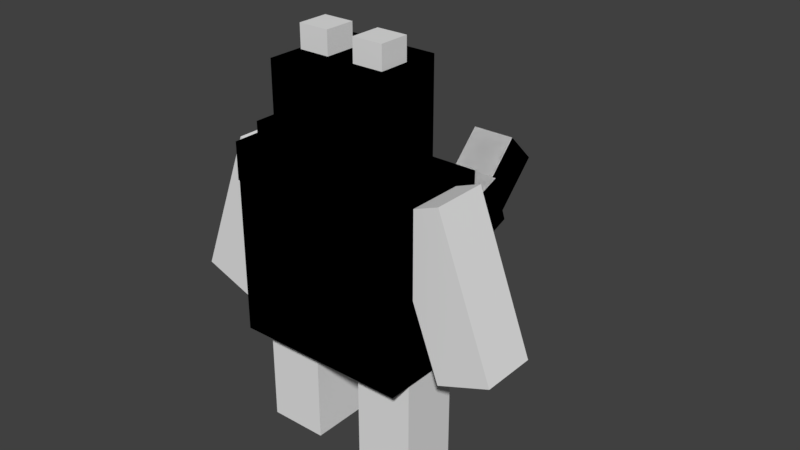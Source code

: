 # Source: EbinGedduXD.blend  (saved by Blender 2.79.0; exported with 4.5.12 LTS)
import bpy
from mathutils import Matrix  # noqa: F401  (used for matrix-valued properties, if any)

bpy.ops.wm.read_factory_settings(use_empty=True)
scene = bpy.context.scene
scene.name = 'Scene'

# ---- collections
col_collection_1 = bpy.data.collections.new('Collection 1'); scene.collection.children.link(col_collection_1)

# ---- materials (node trees are filled in below, after node groups)
mat_material = bpy.data.materials.new('Material')
mat_material.alpha_threshold = 0.0
mat_material.use_transparent_shadow = False
mat_material.roughness = 0.5
mat_material.line_color = (0.0, 0.0, 0.0, 1.0)

# ---- material node trees

# ---- world
world_world = bpy.data.worlds.new('World'); scene.world = world_world
world_world.color = (0.05088, 0.05088, 0.05088)
world_world.use_sun_shadow = False
world_world.sun_shadow_jitter_overblur = 0.0
world_world.cycles.sampling_method = 'MANUAL'

# ---- meshes
me_cube = bpy.data.meshes.new('Cube')
me_cube.from_pydata([(-0.2134, 0.25, 0.005049), (-0.2134, -0.25, 0.005049), (-0.7134, -0.25, 0.005049), (-0.7134, 0.25, 0.005049), (-0.2134, 0.25, 1.032), (-0.2134, -0.25, 1.032), (-0.7134, -0.25, 1.032), (-0.7134, 0.25, 1.032), (-0.7362, -0.461, 0.9339), (-0.7362, -0.461, 2.406), (-0.7362, 0.461, 0.9339), (-0.7362, 0.461, 2.406), (0.7362, -0.461, 0.9339), (0.7362, -0.461, 2.406), (0.7362, 0.461, 0.9339), (0.7362, 0.461, 2.406), (-0.3996, -0.3996, 2.42), (-0.3996, -0.3996, 3.22), (-0.3996, 0.3996, 2.42), (-0.3996, 0.3996, 3.22), (0.3996, -0.3996, 2.42), (0.3996, -0.3996, 3.22), (0.3996, 0.3996, 2.42), (0.3996, 0.3996, 3.22), (-1.415, -0.2364, 1.197), (-0.9465, -0.2364, 2.441), (-1.415, 0.2364, 1.197), (-0.9465, 0.2364, 2.441), (-0.9674, -0.2364, 1.028), (-0.499, -0.2364, 2.273), (-0.9674, 0.2364, 1.028), (-0.499, 0.2364, 2.273), (-0.2334, 0.5075, 1.003), (-0.2334, 0.3481, 1.441), (-0.2334, 1.615, 1.405), (-0.2334, 1.456, 1.844), (0.2334, 0.5075, 1.003), (0.2334, 0.3481, 1.441), (0.2334, 1.615, 1.405), (0.2334, 1.456, 1.844), (-0.1923, 1.63, 1.455), (-0.1923, 1.357, 1.726), (-0.1923, 2.008, 1.834), (-0.1923, 1.735, 2.105), (0.1923, 1.63, 1.455), (0.1923, 1.357, 1.726), (0.1923, 2.008, 1.834), (0.1923, 1.735, 2.105), (-0.1916, -0.7516, 2.535), (-0.1916, -0.7516, 2.918), (-0.1916, -0.3684, 2.535), (-0.1916, -0.3684, 2.918), (0.1916, -0.7516, 2.535), (0.1916, -0.7516, 2.918), (0.1916, -0.3684, 2.535), (0.1916, -0.3684, 2.918), (-0.138, -0.9942, 2.588), (-0.138, -0.9942, 2.864), (-0.138, -0.7182, 2.588), (-0.138, -0.7182, 2.864), (0.138, -0.9942, 2.588), (0.138, -0.9942, 2.864), (0.138, -0.7182, 2.588), (0.138, -0.7182, 2.864), (0.116, -0.1291, 3.154), (0.116, -0.1291, 3.412), (0.116, 0.1291, 3.154), (0.116, 0.1291, 3.412), (0.3742, -0.1291, 3.154), (0.3742, -0.1291, 3.412), (0.3742, 0.1291, 3.154), (0.3742, 0.1291, 3.412)], [], [(0, 1, 2, 3), (4, 7, 6, 5), (0, 4, 5, 1), (1, 5, 6, 2), (2, 6, 7, 3), (4, 0, 3, 7), (8, 9, 11, 10), (10, 11, 15, 14), (14, 15, 13, 12), (12, 13, 9, 8), (10, 14, 12, 8), (15, 11, 9, 13), (16, 17, 19, 18), (18, 19, 23, 22), (22, 23, 21, 20), (20, 21, 17, 16), (18, 22, 20, 16), (23, 19, 17, 21), (24, 25, 27, 26), (26, 27, 31, 30), (30, 31, 29, 28), (28, 29, 25, 24), (26, 30, 28, 24), (31, 27, 25, 29), (32, 33, 35, 34), (34, 35, 39, 38), (38, 39, 37, 36), (36, 37, 33, 32), (34, 38, 36, 32), (39, 35, 33, 37), (40, 41, 43, 42), (42, 43, 47, 46), (46, 47, 45, 44), (44, 45, 41, 40), (42, 46, 44, 40), (47, 43, 41, 45), (48, 49, 51, 50), (50, 51, 55, 54), (54, 55, 53, 52), (52, 53, 49, 48), (50, 54, 52, 48), (55, 51, 49, 53), (56, 57, 59, 58), (58, 59, 63, 62), (62, 63, 61, 60), (60, 61, 57, 56), (58, 62, 60, 56), (63, 59, 57, 61), (64, 65, 67, 66), (66, 67, 71, 70), (70, 71, 69, 68), (68, 69, 65, 64), (66, 70, 68, 64), (71, 67, 65, 69)])
me_cube.materials.append(mat_material)
me_cube.use_remesh_preserve_volume = False
me_cube.use_remesh_preserve_attributes = False
me_cube.use_mirror_vertex_groups = False
me_cube.update()

# ---- objects
ob_cube = bpy.data.objects.new('Cube', me_cube)

# ---- transforms, parenting, visibility, modifiers, constraints
ob_cube.location = (0.0, 0.0, 0.0)
ob_cube.lock_rotations_4d = False
ob_cube.empty_display_type = 'ARROWS'
ob_cube.lineart.crease_threshold = 0.0
_m = ob_cube.modifiers.new('Mirror', 'MIRROR')

# ---- collection membership
col_collection_1.objects.link(ob_cube)

# ---- scene / render settings (as saved in the file)
scene.frame_start = 1; scene.frame_end = 250; scene.frame_set(1)
scene.render.engine = 'BLENDER_EEVEE_NEXT'
scene.render.resolution_percentage = 50
scene.render.dither_intensity = 0.0
scene.cycles.use_denoising = False
scene.cycles.samples = 128
scene.cycles.sampling_pattern = 'TABULATED_SOBOL'
scene.cycles.use_adaptive_sampling = False
scene.cycles.use_light_tree = False
scene.cycles.blur_glossy = 0.0
scene.cycles.sample_clamp_indirect = 0.0
scene.view_settings.view_transform = 'Standard'
bpy.context.view_layer.update()

# ---- added for rendering (the .blend has no active camera and no usable light): camera, sun
cam_auto = bpy.data.cameras.new('AutoCamera')
cam_auto.lens = 50.0
cam_auto.sensor_width = 36.0
cam_auto.clip_end = 1000.0
ob_auto_camera = bpy.data.objects.new('AutoCamera', cam_auto)
scene.collection.objects.link(ob_auto_camera)
ob_auto_camera.location = (4.95029, -5.4337, 5.66886)
ob_auto_camera.rotation_euler = (1.09748, -7.21219e-08, 0.694738)
scene.camera = ob_auto_camera
light_auto_sun = bpy.data.lights.new('AutoSun', 'SUN')
light_auto_sun.energy = 3.0
light_auto_sun.angle = 0.0523599
ob_auto_sun = bpy.data.objects.new('AutoSun', light_auto_sun)
scene.collection.objects.link(ob_auto_sun)
ob_auto_sun.rotation_euler = (0.872665, 0.174533, 0.523599)
bpy.context.view_layer.update()
